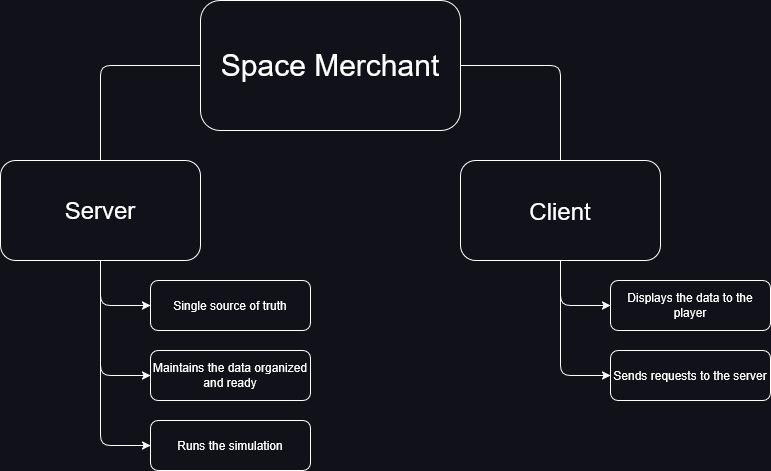

The diagram above was exported from draw.io. Its source (the exported page's mxGraphModel, read from the mxfile embedded in the PNG):
<mxGraphModel dx="1530" dy="844" grid="0" gridSize="11" guides="1" tooltips="1" connect="1" arrows="1" fold="1" page="1" pageScale="1" pageWidth="1000" pageHeight="1000" background="#111119" math="0" shadow="0" adaptiveColors="none">
  <root>
    <mxCell id="0" />
    <mxCell id="1" parent="0" />
    <mxCell id="24_0zm-UwuosdRGDMGpg-1" parent="1" style="rounded=1;whiteSpace=wrap;html=1;labelBackgroundColor=none;fillColor=none;strokeColor=#FFFFFF;fontColor=#FFFFFF;" value="&lt;font style=&quot;font-size: 30px;&quot;&gt;Space Merchant&lt;/font&gt;" vertex="1">
      <mxGeometry height="130" width="260" x="370" y="50" as="geometry" />
    </mxCell>
    <mxCell id="24_0zm-UwuosdRGDMGpg-10" edge="1" parent="1" source="24_0zm-UwuosdRGDMGpg-2" style="edgeStyle=orthogonalEdgeStyle;rounded=1;orthogonalLoop=1;jettySize=auto;html=1;entryX=0;entryY=0.5;entryDx=0;entryDy=0;labelBackgroundColor=none;fontColor=#FFFFFF;strokeColor=#FFFFFF;" target="24_0zm-UwuosdRGDMGpg-7">
      <mxGeometry relative="1" as="geometry">
        <mxPoint x="270" y="390" as="targetPoint" />
      </mxGeometry>
    </mxCell>
    <mxCell id="24_0zm-UwuosdRGDMGpg-11" edge="1" parent="1" source="24_0zm-UwuosdRGDMGpg-2" style="edgeStyle=orthogonalEdgeStyle;rounded=1;orthogonalLoop=1;jettySize=auto;html=1;entryX=0;entryY=0.5;entryDx=0;entryDy=0;labelBackgroundColor=none;fontColor=#FFFFFF;strokeColor=#FFFFFF;" target="24_0zm-UwuosdRGDMGpg-6">
      <mxGeometry relative="1" as="geometry" />
    </mxCell>
    <mxCell id="24_0zm-UwuosdRGDMGpg-12" edge="1" parent="1" source="24_0zm-UwuosdRGDMGpg-2" style="edgeStyle=orthogonalEdgeStyle;rounded=1;orthogonalLoop=1;jettySize=auto;html=1;entryX=0;entryY=0.5;entryDx=0;entryDy=0;labelBackgroundColor=none;fontColor=#FFFFFF;strokeColor=#FFFFFF;" target="24_0zm-UwuosdRGDMGpg-4">
      <mxGeometry relative="1" as="geometry" />
    </mxCell>
    <mxCell id="24_0zm-UwuosdRGDMGpg-2" parent="1" style="rounded=1;whiteSpace=wrap;html=1;labelBackgroundColor=none;fillColor=none;strokeColor=#FFFFFF;fontColor=#FFFFFF;" value="&lt;font style=&quot;font-size: 24px;&quot;&gt;Server&lt;/font&gt;" vertex="1">
      <mxGeometry height="100" width="200" x="170" y="210" as="geometry" />
    </mxCell>
    <mxCell id="24_0zm-UwuosdRGDMGpg-15" edge="1" parent="1" source="24_0zm-UwuosdRGDMGpg-3" style="edgeStyle=orthogonalEdgeStyle;rounded=1;orthogonalLoop=1;jettySize=auto;html=1;entryX=0;entryY=0.5;entryDx=0;entryDy=0;labelBackgroundColor=none;fontColor=#FFFFFF;strokeColor=#FFFFFF;" target="24_0zm-UwuosdRGDMGpg-9">
      <mxGeometry relative="1" as="geometry">
        <mxPoint x="730" y="500" as="targetPoint" />
      </mxGeometry>
    </mxCell>
    <mxCell id="24_0zm-UwuosdRGDMGpg-17" edge="1" parent="1" source="24_0zm-UwuosdRGDMGpg-3" style="edgeStyle=orthogonalEdgeStyle;rounded=1;orthogonalLoop=1;jettySize=auto;html=1;entryX=0;entryY=0.5;entryDx=0;entryDy=0;labelBackgroundColor=none;fontColor=#FFFFFF;strokeColor=#FFFFFF;" target="24_0zm-UwuosdRGDMGpg-8">
      <mxGeometry relative="1" as="geometry" />
    </mxCell>
    <mxCell id="24_0zm-UwuosdRGDMGpg-3" parent="1" style="rounded=1;whiteSpace=wrap;html=1;fontSize=26;labelBackgroundColor=none;fillColor=none;strokeColor=#FFFFFF;fontColor=#FFFFFF;" value="&lt;font style=&quot;font-size: 24px;&quot;&gt;Client&lt;/font&gt;" vertex="1">
      <mxGeometry height="100" width="200" x="630" y="210" as="geometry" />
    </mxCell>
    <mxCell id="24_0zm-UwuosdRGDMGpg-4" parent="1" style="rounded=1;whiteSpace=wrap;html=1;labelBackgroundColor=none;fillColor=none;strokeColor=#FFFFFF;fontColor=#FFFFFF;" value="Single source of truth" vertex="1">
      <mxGeometry height="50" width="160" x="320" y="330" as="geometry" />
    </mxCell>
    <mxCell id="24_0zm-UwuosdRGDMGpg-6" parent="1" style="rounded=1;whiteSpace=wrap;html=1;labelBackgroundColor=none;fillColor=none;strokeColor=#FFFFFF;fontColor=#FFFFFF;" value="&lt;div&gt;Maintains the data organized&lt;/div&gt;&lt;div&gt;and ready&lt;/div&gt;" vertex="1">
      <mxGeometry height="50" width="160" x="320" y="400" as="geometry" />
    </mxCell>
    <mxCell id="24_0zm-UwuosdRGDMGpg-7" parent="1" style="rounded=1;whiteSpace=wrap;html=1;labelBackgroundColor=none;fillColor=none;strokeColor=#FFFFFF;fontColor=#FFFFFF;" value="Runs the simulation" vertex="1">
      <mxGeometry height="50" width="160" x="320" y="470" as="geometry" />
    </mxCell>
    <mxCell id="24_0zm-UwuosdRGDMGpg-8" parent="1" style="rounded=1;whiteSpace=wrap;html=1;labelBackgroundColor=none;fillColor=none;strokeColor=#FFFFFF;fontColor=#FFFFFF;" value="Displays the data to the player" vertex="1">
      <mxGeometry height="50" width="160" x="780" y="330" as="geometry" />
    </mxCell>
    <mxCell id="24_0zm-UwuosdRGDMGpg-9" parent="1" style="rounded=1;whiteSpace=wrap;html=1;labelBackgroundColor=none;fillColor=none;strokeColor=#FFFFFF;fontColor=#FFFFFF;" value="Sends requests to the server" vertex="1">
      <mxGeometry height="50" width="160" x="780" y="400" as="geometry" />
    </mxCell>
    <mxCell id="24_0zm-UwuosdRGDMGpg-13" edge="1" parent="1" source="24_0zm-UwuosdRGDMGpg-2" style="endArrow=none;html=1;rounded=1;exitX=0.5;exitY=0;exitDx=0;exitDy=0;entryX=0;entryY=0.5;entryDx=0;entryDy=0;labelBackgroundColor=none;fontColor=#FFFFFF;strokeColor=#FFFFFF;" target="24_0zm-UwuosdRGDMGpg-1" value="">
      <mxGeometry height="50" relative="1" width="50" as="geometry">
        <Array as="points">
          <mxPoint x="270" y="115" />
        </Array>
        <mxPoint x="260" y="170" as="sourcePoint" />
        <mxPoint x="310" y="120" as="targetPoint" />
      </mxGeometry>
    </mxCell>
    <mxCell id="24_0zm-UwuosdRGDMGpg-14" edge="1" parent="1" source="24_0zm-UwuosdRGDMGpg-3" style="endArrow=none;html=1;rounded=1;entryX=1;entryY=0.5;entryDx=0;entryDy=0;exitX=0.5;exitY=0;exitDx=0;exitDy=0;labelBackgroundColor=none;fontColor=#FFFFFF;strokeColor=#FFFFFF;" target="24_0zm-UwuosdRGDMGpg-1" value="">
      <mxGeometry height="50" relative="1" width="50" as="geometry">
        <Array as="points">
          <mxPoint x="730" y="115" />
        </Array>
        <mxPoint x="730" y="160" as="sourcePoint" />
        <mxPoint x="710" y="100" as="targetPoint" />
      </mxGeometry>
    </mxCell>
  </root>
</mxGraphModel>